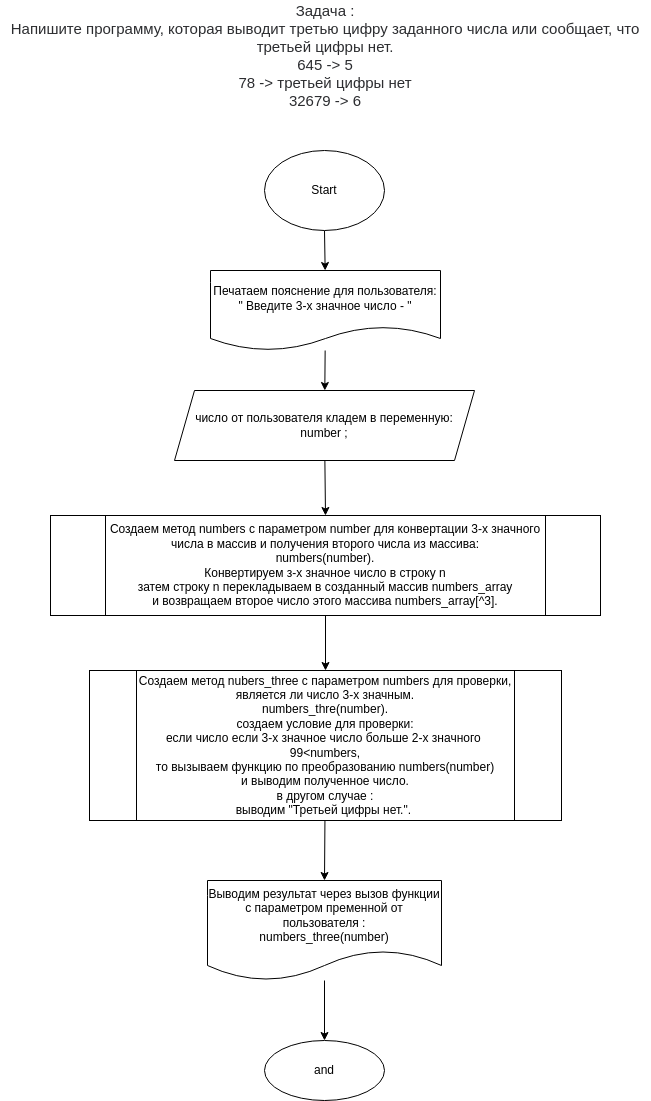

The diagram above was exported from draw.io. Its source (the exported page's mxGraphModel, read from the mxfile embedded in the PNG):
<mxGraphModel dx="1393" dy="949" grid="1" gridSize="10" guides="1" tooltips="1" connect="1" arrows="1" fold="1" page="1" pageScale="1" pageWidth="827" pageHeight="1169" math="0" shadow="0">
  <root>
    <mxCell id="0" />
    <mxCell id="1" parent="0" />
    <mxCell id="2" value="&lt;p style=&quot;box-sizing: border-box ; margin: 0px ; color: rgb(44 , 45 , 48) ; font-family: &amp;#34;roboto&amp;#34; , &amp;#34;san francisco&amp;#34; , &amp;#34;helvetica neue&amp;#34; , &amp;#34;helvetica&amp;#34; , &amp;#34;arial&amp;#34; ; font-size: 15px ; background-color: rgb(255 , 255 , 255)&quot;&gt;Задача :&lt;/p&gt;&lt;p style=&quot;box-sizing: border-box ; margin: 0px ; color: rgb(44 , 45 , 48) ; font-family: &amp;#34;roboto&amp;#34; , &amp;#34;san francisco&amp;#34; , &amp;#34;helvetica neue&amp;#34; , &amp;#34;helvetica&amp;#34; , &amp;#34;arial&amp;#34; ; font-size: 15px ; background-color: rgb(255 , 255 , 255)&quot;&gt;Напишите программу, которая выводит третью цифру заданного числа или сообщает, что третьей цифры нет.&lt;/p&gt;&lt;p style=&quot;box-sizing: border-box ; margin: 0px ; color: rgb(44 , 45 , 48) ; font-family: &amp;#34;roboto&amp;#34; , &amp;#34;san francisco&amp;#34; , &amp;#34;helvetica neue&amp;#34; , &amp;#34;helvetica&amp;#34; , &amp;#34;arial&amp;#34; ; font-size: 15px ; background-color: rgb(255 , 255 , 255)&quot;&gt;645 -&amp;gt; 5&lt;/p&gt;&lt;p style=&quot;box-sizing: border-box ; margin: 0px ; color: rgb(44 , 45 , 48) ; font-family: &amp;#34;roboto&amp;#34; , &amp;#34;san francisco&amp;#34; , &amp;#34;helvetica neue&amp;#34; , &amp;#34;helvetica&amp;#34; , &amp;#34;arial&amp;#34; ; font-size: 15px ; background-color: rgb(255 , 255 , 255)&quot;&gt;78 -&amp;gt; третьей цифры нет&lt;/p&gt;&lt;p style=&quot;box-sizing: border-box ; margin: 0px ; color: rgb(44 , 45 , 48) ; font-family: &amp;#34;roboto&amp;#34; , &amp;#34;san francisco&amp;#34; , &amp;#34;helvetica neue&amp;#34; , &amp;#34;helvetica&amp;#34; , &amp;#34;arial&amp;#34; ; font-size: 15px ; background-color: rgb(255 , 255 , 255)&quot;&gt;32679 -&amp;gt; 6&lt;/p&gt;" style="text;html=1;strokeColor=none;fillColor=none;align=center;verticalAlign=middle;whiteSpace=wrap;rounded=0;" parent="1" vertex="1">
      <mxGeometry x="916" y="20" width="650" height="110" as="geometry" />
    </mxCell>
    <mxCell id="21" value="" style="edgeStyle=none;html=1;" edge="1" parent="1" source="3" target="20">
      <mxGeometry relative="1" as="geometry" />
    </mxCell>
    <mxCell id="3" value="Start" style="ellipse;whiteSpace=wrap;html=1;" parent="1" vertex="1">
      <mxGeometry x="1180" y="170" width="120" height="80" as="geometry" />
    </mxCell>
    <mxCell id="16" style="edgeStyle=none;html=1;entryX=0.5;entryY=0;entryDx=0;entryDy=0;" parent="1" source="7" target="11" edge="1">
      <mxGeometry relative="1" as="geometry" />
    </mxCell>
    <mxCell id="7" value="число от пользователя кладем в переменную:&lt;br&gt;number ;" style="shape=parallelogram;perimeter=parallelogramPerimeter;whiteSpace=wrap;html=1;fixedSize=1;" parent="1" vertex="1">
      <mxGeometry x="1090" y="410" width="300" height="70" as="geometry" />
    </mxCell>
    <mxCell id="18" style="edgeStyle=none;html=1;entryX=0.5;entryY=0;entryDx=0;entryDy=0;" parent="1" source="9" target="13" edge="1">
      <mxGeometry relative="1" as="geometry" />
    </mxCell>
    <mxCell id="9" value="Создаем метод nubers_three с параметром numbers для проверки, является ли число 3-х значным.&lt;br&gt;numbers_thre(number).&lt;br&gt;создаем условие для проверки:&lt;br&gt;если число если 3-х значное число больше 2-х значного&amp;nbsp;&lt;br&gt;99&amp;lt;numbers,&lt;br&gt;то вызываем функцию по преобразованию numbers(number)&lt;br&gt;и выводим полученное число.&lt;br&gt;в другом случае :&lt;br&gt;выводим &quot;Третьей цифры нет.&quot;.&amp;nbsp;" style="shape=process;whiteSpace=wrap;html=1;backgroundOutline=1;" parent="1" vertex="1">
      <mxGeometry x="1005" y="690" width="472" height="150" as="geometry" />
    </mxCell>
    <mxCell id="17" style="edgeStyle=none;html=1;entryX=0.5;entryY=0;entryDx=0;entryDy=0;" parent="1" source="11" target="9" edge="1">
      <mxGeometry relative="1" as="geometry" />
    </mxCell>
    <mxCell id="11" value="Создаем метод numbers с параметром number для конвертации 3-х значного числа в массив и получения второго числа из массива:&lt;br&gt;numbers(number).&lt;br&gt;Конвертируем з-х значное число в строку n&lt;br&gt;затем строку n перекладываем в созданный массив numbers_array&lt;br&gt;и возвращаем второе число этого массива numbers_array[^3]." style="shape=process;whiteSpace=wrap;html=1;backgroundOutline=1;" parent="1" vertex="1">
      <mxGeometry x="966" y="535" width="550" height="100" as="geometry" />
    </mxCell>
    <mxCell id="12" value="" style="edgeStyle=none;html=1;" parent="1" source="13" target="14" edge="1">
      <mxGeometry relative="1" as="geometry" />
    </mxCell>
    <mxCell id="13" value="Выводим результат через вызов функции с параметром пременной от пользователя :&lt;br&gt;numbers_three(number)" style="shape=document;whiteSpace=wrap;html=1;boundedLbl=1;" parent="1" vertex="1">
      <mxGeometry x="1123" y="900" width="234" height="100" as="geometry" />
    </mxCell>
    <mxCell id="14" value="and" style="ellipse;whiteSpace=wrap;html=1;" parent="1" vertex="1">
      <mxGeometry x="1180" y="1060" width="120" height="60" as="geometry" />
    </mxCell>
    <mxCell id="22" value="" style="edgeStyle=none;html=1;" edge="1" parent="1" source="20" target="7">
      <mxGeometry relative="1" as="geometry" />
    </mxCell>
    <mxCell id="20" value="&lt;span&gt;Печатаем пояснение для пользователя: &quot; Введите 3-х значное число - &quot;&lt;/span&gt;" style="shape=document;whiteSpace=wrap;html=1;boundedLbl=1;" vertex="1" parent="1">
      <mxGeometry x="1126" y="290" width="230" height="80" as="geometry" />
    </mxCell>
  </root>
</mxGraphModel>